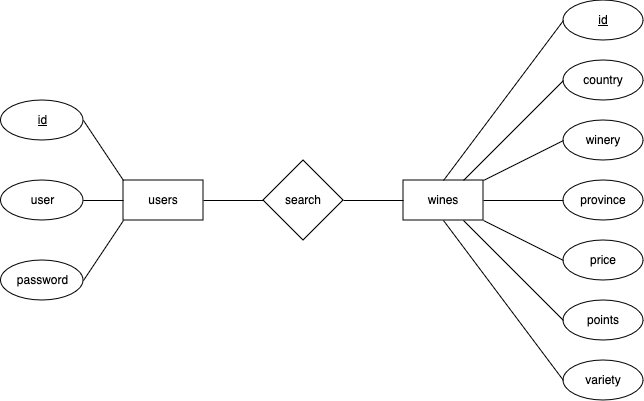

The diagram above was exported from draw.io. Its source (the exported page's mxGraphModel, read from the mxfile embedded in the PNG):
<mxGraphModel dx="1132" dy="742" grid="1" gridSize="10" guides="1" tooltips="1" connect="1" arrows="1" fold="1" page="1" pageScale="1" pageWidth="1169" pageHeight="827" math="0" shadow="0">
  <root>
    <mxCell id="0" />
    <mxCell id="1" parent="0" />
    <mxCell id="oLL5FIoSY2Hsa8I7namB-1" value="users" style="rounded=0;whiteSpace=wrap;html=1;" vertex="1" parent="1">
      <mxGeometry x="320" y="320" width="80" height="40" as="geometry" />
    </mxCell>
    <mxCell id="oLL5FIoSY2Hsa8I7namB-2" value="&lt;u&gt;id&lt;/u&gt;" style="ellipse;whiteSpace=wrap;html=1;" vertex="1" parent="1">
      <mxGeometry x="197.5" y="240" width="82.5" height="40" as="geometry" />
    </mxCell>
    <mxCell id="oLL5FIoSY2Hsa8I7namB-3" value="user" style="ellipse;whiteSpace=wrap;html=1;" vertex="1" parent="1">
      <mxGeometry x="197.5" y="320" width="82.5" height="40" as="geometry" />
    </mxCell>
    <mxCell id="oLL5FIoSY2Hsa8I7namB-4" value="password" style="ellipse;whiteSpace=wrap;html=1;" vertex="1" parent="1">
      <mxGeometry x="197.5" y="400" width="82.5" height="40" as="geometry" />
    </mxCell>
    <mxCell id="oLL5FIoSY2Hsa8I7namB-6" value="" style="endArrow=none;html=1;rounded=0;exitX=1;exitY=0.5;exitDx=0;exitDy=0;entryX=0;entryY=1;entryDx=0;entryDy=0;" edge="1" parent="1" source="oLL5FIoSY2Hsa8I7namB-4" target="oLL5FIoSY2Hsa8I7namB-1">
      <mxGeometry width="50" height="50" relative="1" as="geometry">
        <mxPoint x="300" y="420" as="sourcePoint" />
        <mxPoint x="350" y="370" as="targetPoint" />
      </mxGeometry>
    </mxCell>
    <mxCell id="oLL5FIoSY2Hsa8I7namB-8" value="" style="endArrow=none;html=1;rounded=0;exitX=1;exitY=0.5;exitDx=0;exitDy=0;entryX=0;entryY=0.5;entryDx=0;entryDy=0;" edge="1" parent="1" source="oLL5FIoSY2Hsa8I7namB-3" target="oLL5FIoSY2Hsa8I7namB-1">
      <mxGeometry width="50" height="50" relative="1" as="geometry">
        <mxPoint x="340" y="260" as="sourcePoint" />
        <mxPoint x="390" y="210" as="targetPoint" />
      </mxGeometry>
    </mxCell>
    <mxCell id="oLL5FIoSY2Hsa8I7namB-9" value="" style="endArrow=none;html=1;rounded=0;exitX=1;exitY=0.5;exitDx=0;exitDy=0;entryX=0;entryY=0;entryDx=0;entryDy=0;" edge="1" parent="1" source="oLL5FIoSY2Hsa8I7namB-2" target="oLL5FIoSY2Hsa8I7namB-1">
      <mxGeometry width="50" height="50" relative="1" as="geometry">
        <mxPoint x="360" y="240" as="sourcePoint" />
        <mxPoint x="410" y="190" as="targetPoint" />
      </mxGeometry>
    </mxCell>
    <mxCell id="oLL5FIoSY2Hsa8I7namB-10" value="wines" style="rounded=0;whiteSpace=wrap;html=1;" vertex="1" parent="1">
      <mxGeometry x="600" y="320" width="80" height="40" as="geometry" />
    </mxCell>
    <mxCell id="oLL5FIoSY2Hsa8I7namB-11" value="&lt;u&gt;id&lt;/u&gt;" style="ellipse;whiteSpace=wrap;html=1;" vertex="1" parent="1">
      <mxGeometry x="760" y="140" width="80" height="40" as="geometry" />
    </mxCell>
    <mxCell id="oLL5FIoSY2Hsa8I7namB-12" value="country" style="ellipse;whiteSpace=wrap;html=1;" vertex="1" parent="1">
      <mxGeometry x="760" y="200" width="80" height="40" as="geometry" />
    </mxCell>
    <mxCell id="oLL5FIoSY2Hsa8I7namB-13" value="winery" style="ellipse;whiteSpace=wrap;html=1;" vertex="1" parent="1">
      <mxGeometry x="760" y="260" width="80" height="40" as="geometry" />
    </mxCell>
    <mxCell id="oLL5FIoSY2Hsa8I7namB-14" value="province" style="ellipse;whiteSpace=wrap;html=1;" vertex="1" parent="1">
      <mxGeometry x="760" y="320" width="80" height="40" as="geometry" />
    </mxCell>
    <mxCell id="oLL5FIoSY2Hsa8I7namB-15" value="price" style="ellipse;whiteSpace=wrap;html=1;" vertex="1" parent="1">
      <mxGeometry x="760" y="380" width="80" height="40" as="geometry" />
    </mxCell>
    <mxCell id="oLL5FIoSY2Hsa8I7namB-16" value="points" style="ellipse;whiteSpace=wrap;html=1;" vertex="1" parent="1">
      <mxGeometry x="760" y="440" width="80" height="40" as="geometry" />
    </mxCell>
    <mxCell id="oLL5FIoSY2Hsa8I7namB-17" value="&lt;div&gt;variety&lt;/div&gt;" style="ellipse;whiteSpace=wrap;html=1;" vertex="1" parent="1">
      <mxGeometry x="760" y="500" width="80" height="40" as="geometry" />
    </mxCell>
    <mxCell id="oLL5FIoSY2Hsa8I7namB-18" value="" style="endArrow=none;html=1;rounded=0;entryX=0;entryY=0.5;entryDx=0;entryDy=0;exitX=0.5;exitY=0;exitDx=0;exitDy=0;" edge="1" parent="1" source="oLL5FIoSY2Hsa8I7namB-10" target="oLL5FIoSY2Hsa8I7namB-11">
      <mxGeometry width="50" height="50" relative="1" as="geometry">
        <mxPoint x="560" y="480" as="sourcePoint" />
        <mxPoint x="610" y="430" as="targetPoint" />
      </mxGeometry>
    </mxCell>
    <mxCell id="oLL5FIoSY2Hsa8I7namB-19" value="" style="endArrow=none;html=1;rounded=0;entryX=0;entryY=0.5;entryDx=0;entryDy=0;exitX=0.75;exitY=0;exitDx=0;exitDy=0;" edge="1" parent="1" source="oLL5FIoSY2Hsa8I7namB-10" target="oLL5FIoSY2Hsa8I7namB-12">
      <mxGeometry width="50" height="50" relative="1" as="geometry">
        <mxPoint x="630" y="439" as="sourcePoint" />
        <mxPoint x="680" y="389" as="targetPoint" />
      </mxGeometry>
    </mxCell>
    <mxCell id="oLL5FIoSY2Hsa8I7namB-20" value="" style="endArrow=none;html=1;rounded=0;entryX=0;entryY=0.5;entryDx=0;entryDy=0;exitX=1;exitY=0;exitDx=0;exitDy=0;" edge="1" parent="1" source="oLL5FIoSY2Hsa8I7namB-10" target="oLL5FIoSY2Hsa8I7namB-13">
      <mxGeometry width="50" height="50" relative="1" as="geometry">
        <mxPoint x="560" y="480" as="sourcePoint" />
        <mxPoint x="610" y="430" as="targetPoint" />
      </mxGeometry>
    </mxCell>
    <mxCell id="oLL5FIoSY2Hsa8I7namB-21" value="" style="endArrow=none;html=1;rounded=0;entryX=0;entryY=0.5;entryDx=0;entryDy=0;exitX=1;exitY=0.5;exitDx=0;exitDy=0;" edge="1" parent="1" source="oLL5FIoSY2Hsa8I7namB-10" target="oLL5FIoSY2Hsa8I7namB-14">
      <mxGeometry width="50" height="50" relative="1" as="geometry">
        <mxPoint x="560" y="480" as="sourcePoint" />
        <mxPoint x="610" y="430" as="targetPoint" />
      </mxGeometry>
    </mxCell>
    <mxCell id="oLL5FIoSY2Hsa8I7namB-22" value="" style="endArrow=none;html=1;rounded=0;entryX=0;entryY=0.5;entryDx=0;entryDy=0;exitX=1;exitY=1;exitDx=0;exitDy=0;" edge="1" parent="1" source="oLL5FIoSY2Hsa8I7namB-10" target="oLL5FIoSY2Hsa8I7namB-15">
      <mxGeometry width="50" height="50" relative="1" as="geometry">
        <mxPoint x="560" y="480" as="sourcePoint" />
        <mxPoint x="610" y="430" as="targetPoint" />
      </mxGeometry>
    </mxCell>
    <mxCell id="oLL5FIoSY2Hsa8I7namB-23" value="" style="endArrow=none;html=1;rounded=0;entryX=0;entryY=0.5;entryDx=0;entryDy=0;exitX=0.75;exitY=1;exitDx=0;exitDy=0;" edge="1" parent="1" source="oLL5FIoSY2Hsa8I7namB-10" target="oLL5FIoSY2Hsa8I7namB-16">
      <mxGeometry width="50" height="50" relative="1" as="geometry">
        <mxPoint x="560" y="480" as="sourcePoint" />
        <mxPoint x="610" y="430" as="targetPoint" />
      </mxGeometry>
    </mxCell>
    <mxCell id="oLL5FIoSY2Hsa8I7namB-24" value="" style="endArrow=none;html=1;rounded=0;entryX=0;entryY=0.5;entryDx=0;entryDy=0;exitX=0.5;exitY=1;exitDx=0;exitDy=0;" edge="1" parent="1" source="oLL5FIoSY2Hsa8I7namB-10" target="oLL5FIoSY2Hsa8I7namB-17">
      <mxGeometry width="50" height="50" relative="1" as="geometry">
        <mxPoint x="560" y="480" as="sourcePoint" />
        <mxPoint x="610" y="430" as="targetPoint" />
      </mxGeometry>
    </mxCell>
    <mxCell id="oLL5FIoSY2Hsa8I7namB-25" value="search" style="rhombus;whiteSpace=wrap;html=1;" vertex="1" parent="1">
      <mxGeometry x="460" y="300" width="80" height="80" as="geometry" />
    </mxCell>
    <mxCell id="oLL5FIoSY2Hsa8I7namB-26" value="" style="endArrow=none;html=1;rounded=0;entryX=0;entryY=0.5;entryDx=0;entryDy=0;exitX=1;exitY=0.5;exitDx=0;exitDy=0;" edge="1" parent="1" source="oLL5FIoSY2Hsa8I7namB-25" target="oLL5FIoSY2Hsa8I7namB-10">
      <mxGeometry width="50" height="50" relative="1" as="geometry">
        <mxPoint x="560" y="480" as="sourcePoint" />
        <mxPoint x="610" y="430" as="targetPoint" />
      </mxGeometry>
    </mxCell>
    <mxCell id="oLL5FIoSY2Hsa8I7namB-27" value="" style="endArrow=none;html=1;rounded=0;entryX=0;entryY=0.5;entryDx=0;entryDy=0;exitX=1;exitY=0.5;exitDx=0;exitDy=0;" edge="1" parent="1" source="oLL5FIoSY2Hsa8I7namB-1" target="oLL5FIoSY2Hsa8I7namB-25">
      <mxGeometry width="50" height="50" relative="1" as="geometry">
        <mxPoint x="560" y="480" as="sourcePoint" />
        <mxPoint x="610" y="430" as="targetPoint" />
      </mxGeometry>
    </mxCell>
  </root>
</mxGraphModel>